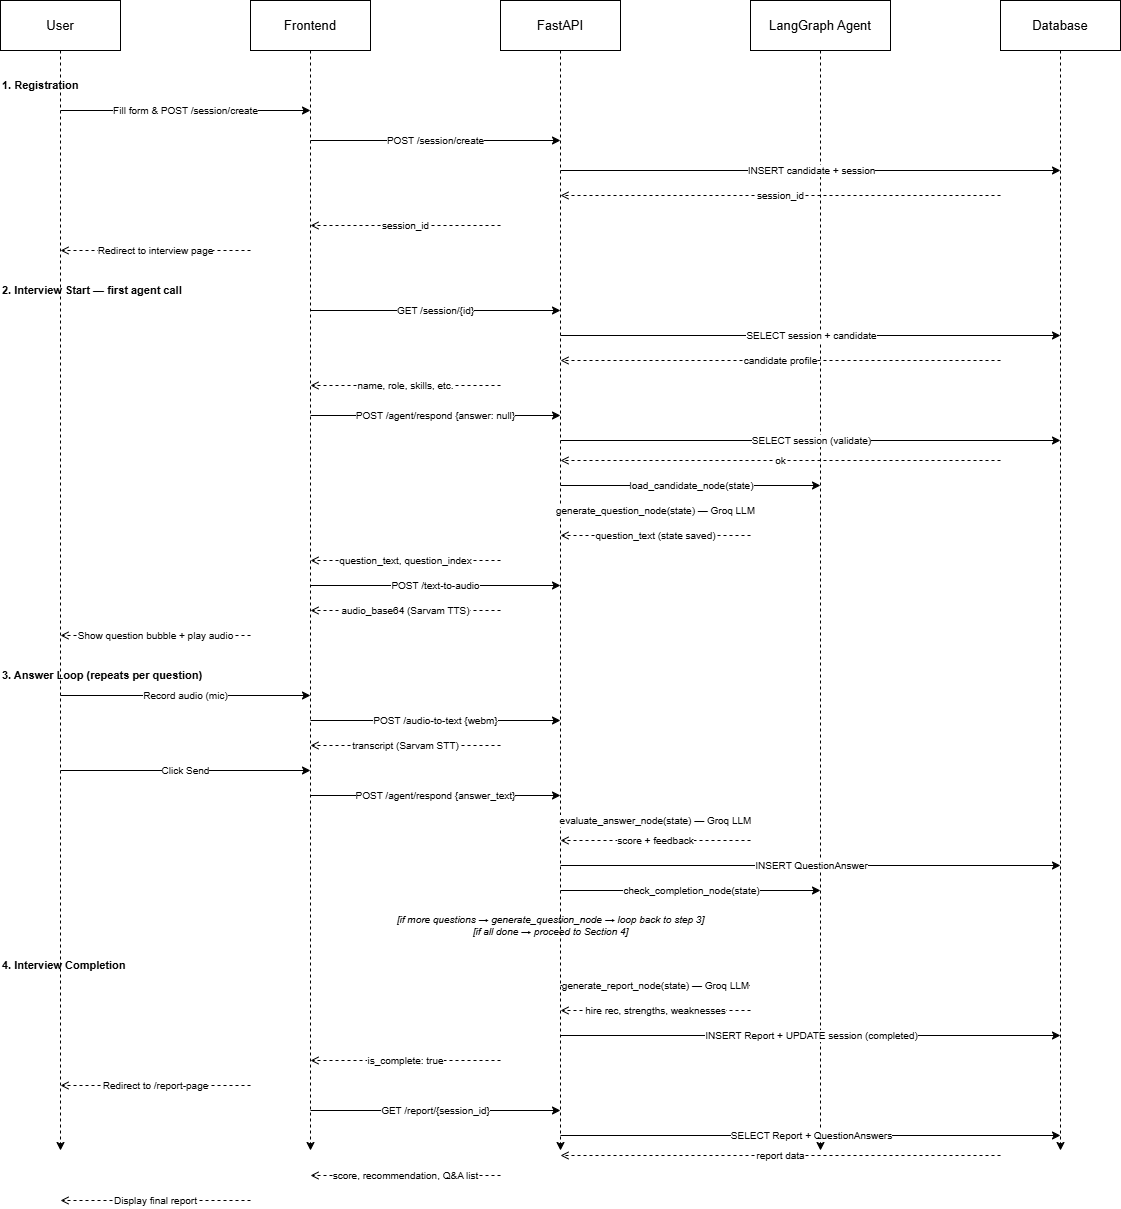

The diagram above was exported from draw.io. Its source (the exported page's mxGraphModel, read from the mxfile embedded in the PNG):
<mxGraphModel dx="1520" dy="765" grid="1" gridSize="10" guides="1" tooltips="1" connect="1" arrows="1" fold="1" page="1" pageScale="1" pageWidth="850" pageHeight="1100" math="0" shadow="0">
  <root>
    <mxCell id="0" />
    <mxCell id="1" parent="0" />
    <mxCell id="knhEaQxAW4vt0qkD6gm9-1" parent="1" style="text;html=1;align=center;verticalAlign=middle;resizable=0;strokeColor=#000000;fillColor=#ffffff;fontStyle=0;fontSize=13;whiteSpace=wrap;" value="User" vertex="1">
      <mxGeometry height="50" width="120" x="60" y="30" as="geometry" />
    </mxCell>
    <mxCell id="knhEaQxAW4vt0qkD6gm9-2" parent="1" style="text;html=1;align=center;verticalAlign=middle;resizable=0;strokeColor=#000000;fillColor=#ffffff;fontStyle=0;fontSize=13;whiteSpace=wrap;" value="Frontend" vertex="1">
      <mxGeometry height="50" width="120" x="310" y="30" as="geometry" />
    </mxCell>
    <mxCell id="knhEaQxAW4vt0qkD6gm9-3" parent="1" style="text;html=1;align=center;verticalAlign=middle;resizable=0;strokeColor=#000000;fillColor=#ffffff;fontStyle=0;fontSize=13;whiteSpace=wrap;" value="FastAPI" vertex="1">
      <mxGeometry height="50" width="120" x="560" y="30" as="geometry" />
    </mxCell>
    <mxCell id="knhEaQxAW4vt0qkD6gm9-4" parent="1" style="text;html=1;align=center;verticalAlign=middle;resizable=0;strokeColor=#000000;fillColor=#ffffff;fontStyle=0;fontSize=13;whiteSpace=wrap;" value="LangGraph Agent" vertex="1">
      <mxGeometry height="50" width="140" x="810" y="30" as="geometry" />
    </mxCell>
    <mxCell id="knhEaQxAW4vt0qkD6gm9-5" parent="1" style="text;html=1;align=center;verticalAlign=middle;resizable=0;strokeColor=#000000;fillColor=#ffffff;fontStyle=0;fontSize=13;whiteSpace=wrap;" value="Database" vertex="1">
      <mxGeometry height="50" width="120" x="1060" y="30" as="geometry" />
    </mxCell>
    <mxCell id="knhEaQxAW4vt0qkD6gm9-6" edge="1" parent="1" source="knhEaQxAW4vt0qkD6gm9-1" style="edgeStyle=none;html=1;dashed=1;strokeColor=#000000;exitX=0.5;exitY=1;exitDx=0;exitDy=0;">
      <mxGeometry relative="1" as="geometry">
        <mxPoint x="120" y="1180" as="targetPoint" />
      </mxGeometry>
    </mxCell>
    <mxCell id="knhEaQxAW4vt0qkD6gm9-7" edge="1" parent="1" source="knhEaQxAW4vt0qkD6gm9-2" style="edgeStyle=none;html=1;dashed=1;strokeColor=#000000;exitX=0.5;exitY=1;exitDx=0;exitDy=0;">
      <mxGeometry relative="1" as="geometry">
        <mxPoint x="370" y="1180" as="targetPoint" />
      </mxGeometry>
    </mxCell>
    <mxCell id="knhEaQxAW4vt0qkD6gm9-8" edge="1" parent="1" source="knhEaQxAW4vt0qkD6gm9-3" style="edgeStyle=none;html=1;dashed=1;strokeColor=#000000;exitX=0.5;exitY=1;exitDx=0;exitDy=0;">
      <mxGeometry relative="1" as="geometry">
        <mxPoint x="620" y="1180" as="targetPoint" />
      </mxGeometry>
    </mxCell>
    <mxCell id="knhEaQxAW4vt0qkD6gm9-9" edge="1" parent="1" source="knhEaQxAW4vt0qkD6gm9-4" style="edgeStyle=none;html=1;dashed=1;strokeColor=#000000;exitX=0.5;exitY=1;exitDx=0;exitDy=0;">
      <mxGeometry relative="1" as="geometry">
        <mxPoint x="880" y="1180" as="targetPoint" />
      </mxGeometry>
    </mxCell>
    <mxCell id="knhEaQxAW4vt0qkD6gm9-10" edge="1" parent="1" source="knhEaQxAW4vt0qkD6gm9-5" style="edgeStyle=none;html=1;dashed=1;strokeColor=#000000;exitX=0.5;exitY=1;exitDx=0;exitDy=0;">
      <mxGeometry relative="1" as="geometry">
        <mxPoint x="1120" y="1180" as="targetPoint" />
      </mxGeometry>
    </mxCell>
    <mxCell id="knhEaQxAW4vt0qkD6gm9-11" parent="1" style="text;html=1;align=left;verticalAlign=middle;resizable=0;strokeColor=none;fillColor=none;fontStyle=1;fontSize=11;" value="1. Registration" vertex="1">
      <mxGeometry height="20" width="200" x="60" y="105" as="geometry" />
    </mxCell>
    <mxCell id="knhEaQxAW4vt0qkD6gm9-12" edge="1" parent="1" style="edgeStyle=orthogonalEdgeStyle;html=1;strokeColor=#000000;fillColor=#000000;fontSize=10;exitX=1;exitY=0.5;exitDx=0;exitDy=0;" value="Fill form &amp; POST /session/create">
      <mxGeometry relative="1" as="geometry">
        <mxPoint x="120" y="140" as="sourcePoint" />
        <mxPoint x="370" y="140" as="targetPoint" />
      </mxGeometry>
    </mxCell>
    <mxCell id="knhEaQxAW4vt0qkD6gm9-13" edge="1" parent="1" style="edgeStyle=orthogonalEdgeStyle;html=1;strokeColor=#000000;fillColor=#000000;fontSize=10;" value="POST /session/create">
      <mxGeometry relative="1" as="geometry">
        <mxPoint x="370" y="170" as="sourcePoint" />
        <mxPoint x="620" y="170" as="targetPoint" />
      </mxGeometry>
    </mxCell>
    <mxCell id="knhEaQxAW4vt0qkD6gm9-14" edge="1" parent="1" style="edgeStyle=orthogonalEdgeStyle;html=1;strokeColor=#000000;fillColor=#000000;fontSize=10;" value="INSERT candidate + session">
      <mxGeometry relative="1" as="geometry">
        <mxPoint x="620" y="200" as="sourcePoint" />
        <mxPoint x="1120" y="200" as="targetPoint" />
      </mxGeometry>
    </mxCell>
    <mxCell id="knhEaQxAW4vt0qkD6gm9-15" edge="1" parent="1" style="edgeStyle=orthogonalEdgeStyle;html=1;strokeColor=#000000;fillColor=#000000;fontSize=10;dashed=1;endArrow=open;endFill=0;" value="session_id">
      <mxGeometry relative="1" as="geometry">
        <mxPoint x="1060" y="225" as="sourcePoint" />
        <mxPoint x="620" y="225" as="targetPoint" />
      </mxGeometry>
    </mxCell>
    <mxCell id="knhEaQxAW4vt0qkD6gm9-16" edge="1" parent="1" style="edgeStyle=orthogonalEdgeStyle;html=1;strokeColor=#000000;fillColor=#000000;fontSize=10;dashed=1;endArrow=open;endFill=0;" value="session_id">
      <mxGeometry relative="1" as="geometry">
        <mxPoint x="560" y="255" as="sourcePoint" />
        <mxPoint x="370" y="255" as="targetPoint" />
      </mxGeometry>
    </mxCell>
    <mxCell id="knhEaQxAW4vt0qkD6gm9-17" edge="1" parent="1" style="edgeStyle=orthogonalEdgeStyle;html=1;strokeColor=#000000;fillColor=#000000;fontSize=10;dashed=1;endArrow=open;endFill=0;" value="Redirect to interview page">
      <mxGeometry relative="1" as="geometry">
        <mxPoint x="310" y="280" as="sourcePoint" />
        <mxPoint x="120" y="280" as="targetPoint" />
      </mxGeometry>
    </mxCell>
    <mxCell id="knhEaQxAW4vt0qkD6gm9-18" parent="1" style="text;html=1;align=left;verticalAlign=middle;resizable=0;strokeColor=none;fillColor=none;fontStyle=1;fontSize=11;" value="2. Interview Start — first agent call" vertex="1">
      <mxGeometry height="20" width="300" x="60" y="310" as="geometry" />
    </mxCell>
    <mxCell id="knhEaQxAW4vt0qkD6gm9-19" edge="1" parent="1" style="edgeStyle=orthogonalEdgeStyle;html=1;strokeColor=#000000;fillColor=#000000;fontSize=10;" value="GET /session/{id}">
      <mxGeometry relative="1" as="geometry">
        <mxPoint x="370" y="340" as="sourcePoint" />
        <mxPoint x="620" y="340" as="targetPoint" />
      </mxGeometry>
    </mxCell>
    <mxCell id="knhEaQxAW4vt0qkD6gm9-20" edge="1" parent="1" style="edgeStyle=orthogonalEdgeStyle;html=1;strokeColor=#000000;fillColor=#000000;fontSize=10;" value="SELECT session + candidate">
      <mxGeometry relative="1" as="geometry">
        <mxPoint x="620" y="365" as="sourcePoint" />
        <mxPoint x="1120" y="365" as="targetPoint" />
      </mxGeometry>
    </mxCell>
    <mxCell id="knhEaQxAW4vt0qkD6gm9-21" edge="1" parent="1" style="edgeStyle=orthogonalEdgeStyle;html=1;strokeColor=#000000;fontSize=10;dashed=1;endArrow=open;endFill=0;" value="candidate profile">
      <mxGeometry relative="1" as="geometry">
        <mxPoint x="1060" y="390" as="sourcePoint" />
        <mxPoint x="620" y="390" as="targetPoint" />
      </mxGeometry>
    </mxCell>
    <mxCell id="knhEaQxAW4vt0qkD6gm9-22" edge="1" parent="1" style="edgeStyle=orthogonalEdgeStyle;html=1;strokeColor=#000000;fontSize=10;dashed=1;endArrow=open;endFill=0;" value="name, role, skills, etc.">
      <mxGeometry relative="1" as="geometry">
        <mxPoint x="560" y="415" as="sourcePoint" />
        <mxPoint x="370" y="415" as="targetPoint" />
      </mxGeometry>
    </mxCell>
    <mxCell id="knhEaQxAW4vt0qkD6gm9-23" edge="1" parent="1" style="edgeStyle=orthogonalEdgeStyle;html=1;strokeColor=#000000;fillColor=#000000;fontSize=10;" value="POST /agent/respond {answer: null}">
      <mxGeometry relative="1" as="geometry">
        <mxPoint x="370" y="445" as="sourcePoint" />
        <mxPoint x="620" y="445" as="targetPoint" />
      </mxGeometry>
    </mxCell>
    <mxCell id="knhEaQxAW4vt0qkD6gm9-24" edge="1" parent="1" style="edgeStyle=orthogonalEdgeStyle;html=1;strokeColor=#000000;fillColor=#000000;fontSize=10;" value="SELECT session (validate)">
      <mxGeometry relative="1" as="geometry">
        <mxPoint x="620" y="470" as="sourcePoint" />
        <mxPoint x="1120" y="470" as="targetPoint" />
      </mxGeometry>
    </mxCell>
    <mxCell id="knhEaQxAW4vt0qkD6gm9-25" edge="1" parent="1" style="edgeStyle=orthogonalEdgeStyle;html=1;strokeColor=#000000;fontSize=10;dashed=1;endArrow=open;endFill=0;" value="ok">
      <mxGeometry relative="1" as="geometry">
        <mxPoint x="1060" y="490" as="sourcePoint" />
        <mxPoint x="620" y="490" as="targetPoint" />
      </mxGeometry>
    </mxCell>
    <mxCell id="knhEaQxAW4vt0qkD6gm9-26" edge="1" parent="1" style="edgeStyle=orthogonalEdgeStyle;html=1;strokeColor=#000000;fillColor=#000000;fontSize=10;" value="load_candidate_node(state)">
      <mxGeometry relative="1" as="geometry">
        <mxPoint x="620" y="515" as="sourcePoint" />
        <mxPoint x="880" y="515" as="targetPoint" />
      </mxGeometry>
    </mxCell>
    <mxCell id="knhEaQxAW4vt0qkD6gm9-27" edge="1" parent="1" style="edgeStyle=orthogonalEdgeStyle;html=1;strokeColor=#000000;fillColor=#000000;fontSize=10;" value="generate_question_node(state) — Groq LLM">
      <mxGeometry relative="1" as="geometry">
        <mxPoint x="620" y="540" as="sourcePoint" />
        <mxPoint x="810" y="540" as="targetPoint" />
      </mxGeometry>
    </mxCell>
    <mxCell id="knhEaQxAW4vt0qkD6gm9-28" edge="1" parent="1" style="edgeStyle=orthogonalEdgeStyle;html=1;strokeColor=#000000;fontSize=10;dashed=1;endArrow=open;endFill=0;" value="question_text (state saved)">
      <mxGeometry relative="1" as="geometry">
        <mxPoint x="810" y="565" as="sourcePoint" />
        <mxPoint x="620" y="565" as="targetPoint" />
      </mxGeometry>
    </mxCell>
    <mxCell id="knhEaQxAW4vt0qkD6gm9-29" edge="1" parent="1" style="edgeStyle=orthogonalEdgeStyle;html=1;strokeColor=#000000;fontSize=10;dashed=1;endArrow=open;endFill=0;" value="question_text, question_index">
      <mxGeometry relative="1" as="geometry">
        <mxPoint x="560" y="590" as="sourcePoint" />
        <mxPoint x="370" y="590" as="targetPoint" />
      </mxGeometry>
    </mxCell>
    <mxCell id="knhEaQxAW4vt0qkD6gm9-30" edge="1" parent="1" style="edgeStyle=orthogonalEdgeStyle;html=1;strokeColor=#000000;fillColor=#000000;fontSize=10;" value="POST /text-to-audio">
      <mxGeometry relative="1" as="geometry">
        <mxPoint x="370" y="615" as="sourcePoint" />
        <mxPoint x="620" y="615" as="targetPoint" />
      </mxGeometry>
    </mxCell>
    <mxCell id="knhEaQxAW4vt0qkD6gm9-31" edge="1" parent="1" style="edgeStyle=orthogonalEdgeStyle;html=1;strokeColor=#000000;fontSize=10;dashed=1;endArrow=open;endFill=0;" value="audio_base64 (Sarvam TTS)">
      <mxGeometry relative="1" as="geometry">
        <mxPoint x="560" y="640" as="sourcePoint" />
        <mxPoint x="370" y="640" as="targetPoint" />
      </mxGeometry>
    </mxCell>
    <mxCell id="knhEaQxAW4vt0qkD6gm9-32" edge="1" parent="1" style="edgeStyle=orthogonalEdgeStyle;html=1;strokeColor=#000000;fontSize=10;dashed=1;endArrow=open;endFill=0;" value="Show question bubble + play audio">
      <mxGeometry relative="1" as="geometry">
        <mxPoint x="310" y="665" as="sourcePoint" />
        <mxPoint x="120" y="665" as="targetPoint" />
      </mxGeometry>
    </mxCell>
    <mxCell id="knhEaQxAW4vt0qkD6gm9-33" parent="1" style="text;html=1;align=left;verticalAlign=middle;resizable=0;strokeColor=none;fillColor=none;fontStyle=1;fontSize=11;" value="3. Answer Loop (repeats per question)" vertex="1">
      <mxGeometry height="20" width="320" x="60" y="695" as="geometry" />
    </mxCell>
    <mxCell id="knhEaQxAW4vt0qkD6gm9-34" edge="1" parent="1" style="edgeStyle=orthogonalEdgeStyle;html=1;strokeColor=#000000;fillColor=#000000;fontSize=10;" value="Record audio (mic)">
      <mxGeometry relative="1" as="geometry">
        <mxPoint x="120" y="725" as="sourcePoint" />
        <mxPoint x="370" y="725" as="targetPoint" />
      </mxGeometry>
    </mxCell>
    <mxCell id="knhEaQxAW4vt0qkD6gm9-35" edge="1" parent="1" style="edgeStyle=orthogonalEdgeStyle;html=1;strokeColor=#000000;fillColor=#000000;fontSize=10;" value="POST /audio-to-text {webm}">
      <mxGeometry relative="1" as="geometry">
        <mxPoint x="370" y="750" as="sourcePoint" />
        <mxPoint x="620" y="750" as="targetPoint" />
      </mxGeometry>
    </mxCell>
    <mxCell id="knhEaQxAW4vt0qkD6gm9-36" edge="1" parent="1" style="edgeStyle=orthogonalEdgeStyle;html=1;strokeColor=#000000;fontSize=10;dashed=1;endArrow=open;endFill=0;" value="transcript (Sarvam STT)">
      <mxGeometry relative="1" as="geometry">
        <mxPoint x="560" y="775" as="sourcePoint" />
        <mxPoint x="370" y="775" as="targetPoint" />
      </mxGeometry>
    </mxCell>
    <mxCell id="knhEaQxAW4vt0qkD6gm9-37" edge="1" parent="1" style="edgeStyle=orthogonalEdgeStyle;html=1;strokeColor=#000000;fillColor=#000000;fontSize=10;" value="Click Send">
      <mxGeometry relative="1" as="geometry">
        <mxPoint x="120" y="800" as="sourcePoint" />
        <mxPoint x="370" y="800" as="targetPoint" />
      </mxGeometry>
    </mxCell>
    <mxCell id="knhEaQxAW4vt0qkD6gm9-38" edge="1" parent="1" style="edgeStyle=orthogonalEdgeStyle;html=1;strokeColor=#000000;fillColor=#000000;fontSize=10;" value="POST /agent/respond {answer_text}">
      <mxGeometry relative="1" as="geometry">
        <mxPoint x="370" y="825" as="sourcePoint" />
        <mxPoint x="620" y="825" as="targetPoint" />
      </mxGeometry>
    </mxCell>
    <mxCell id="knhEaQxAW4vt0qkD6gm9-39" edge="1" parent="1" style="edgeStyle=orthogonalEdgeStyle;html=1;strokeColor=#000000;fillColor=#000000;fontSize=10;" value="evaluate_answer_node(state) — Groq LLM">
      <mxGeometry relative="1" as="geometry">
        <mxPoint x="620" y="850" as="sourcePoint" />
        <mxPoint x="810" y="850" as="targetPoint" />
      </mxGeometry>
    </mxCell>
    <mxCell id="knhEaQxAW4vt0qkD6gm9-40" edge="1" parent="1" style="edgeStyle=orthogonalEdgeStyle;html=1;strokeColor=#000000;fontSize=10;dashed=1;endArrow=open;endFill=0;" value="score + feedback">
      <mxGeometry relative="1" as="geometry">
        <mxPoint x="810" y="870" as="sourcePoint" />
        <mxPoint x="620" y="870" as="targetPoint" />
      </mxGeometry>
    </mxCell>
    <mxCell id="knhEaQxAW4vt0qkD6gm9-41" edge="1" parent="1" style="edgeStyle=orthogonalEdgeStyle;html=1;strokeColor=#000000;fillColor=#000000;fontSize=10;" value="INSERT QuestionAnswer">
      <mxGeometry relative="1" as="geometry">
        <mxPoint x="620" y="895" as="sourcePoint" />
        <mxPoint x="1120" y="895" as="targetPoint" />
      </mxGeometry>
    </mxCell>
    <mxCell id="knhEaQxAW4vt0qkD6gm9-42" edge="1" parent="1" style="edgeStyle=orthogonalEdgeStyle;html=1;strokeColor=#000000;fillColor=#000000;fontSize=10;" value="check_completion_node(state)">
      <mxGeometry relative="1" as="geometry">
        <mxPoint x="620" y="920" as="sourcePoint" />
        <mxPoint x="880" y="920" as="targetPoint" />
      </mxGeometry>
    </mxCell>
    <mxCell id="knhEaQxAW4vt0qkD6gm9-43" parent="1" style="text;html=1;align=center;verticalAlign=middle;resizable=0;strokeColor=none;fillColor=none;fontStyle=2;fontSize=10;" value="[if more questions → generate_question_node → loop back to step 3]&#10;[if all done → proceed to Section 4]" vertex="1">
      <mxGeometry height="30" width="600" x="310" y="940" as="geometry" />
    </mxCell>
    <mxCell id="knhEaQxAW4vt0qkD6gm9-44" parent="1" style="text;html=1;align=left;verticalAlign=middle;resizable=0;strokeColor=none;fillColor=none;fontStyle=1;fontSize=11;" value="4. Interview Completion" vertex="1">
      <mxGeometry height="20" width="250" x="60" y="985" as="geometry" />
    </mxCell>
    <mxCell id="knhEaQxAW4vt0qkD6gm9-45" edge="1" parent="1" style="edgeStyle=orthogonalEdgeStyle;html=1;strokeColor=#000000;fillColor=#000000;fontSize=10;" value="generate_report_node(state) — Groq LLM">
      <mxGeometry relative="1" as="geometry">
        <mxPoint x="620" y="1015" as="sourcePoint" />
        <mxPoint x="810" y="1015" as="targetPoint" />
      </mxGeometry>
    </mxCell>
    <mxCell id="knhEaQxAW4vt0qkD6gm9-46" edge="1" parent="1" style="edgeStyle=orthogonalEdgeStyle;html=1;strokeColor=#000000;fontSize=10;dashed=1;endArrow=open;endFill=0;" value="hire rec, strengths, weaknesses">
      <mxGeometry relative="1" as="geometry">
        <mxPoint x="810" y="1040" as="sourcePoint" />
        <mxPoint x="620" y="1040" as="targetPoint" />
      </mxGeometry>
    </mxCell>
    <mxCell id="knhEaQxAW4vt0qkD6gm9-47" edge="1" parent="1" style="edgeStyle=orthogonalEdgeStyle;html=1;strokeColor=#000000;fillColor=#000000;fontSize=10;" value="INSERT Report + UPDATE session (completed)">
      <mxGeometry relative="1" as="geometry">
        <mxPoint x="620" y="1065" as="sourcePoint" />
        <mxPoint x="1120" y="1065" as="targetPoint" />
      </mxGeometry>
    </mxCell>
    <mxCell id="knhEaQxAW4vt0qkD6gm9-48" edge="1" parent="1" style="edgeStyle=orthogonalEdgeStyle;html=1;strokeColor=#000000;fontSize=10;dashed=1;endArrow=open;endFill=0;" value="is_complete: true">
      <mxGeometry relative="1" as="geometry">
        <mxPoint x="560" y="1090" as="sourcePoint" />
        <mxPoint x="370" y="1090" as="targetPoint" />
      </mxGeometry>
    </mxCell>
    <mxCell id="knhEaQxAW4vt0qkD6gm9-49" edge="1" parent="1" style="edgeStyle=orthogonalEdgeStyle;html=1;strokeColor=#000000;fontSize=10;dashed=1;endArrow=open;endFill=0;" value="Redirect to /report-page">
      <mxGeometry relative="1" as="geometry">
        <mxPoint x="310" y="1115" as="sourcePoint" />
        <mxPoint x="120" y="1115" as="targetPoint" />
      </mxGeometry>
    </mxCell>
    <mxCell id="knhEaQxAW4vt0qkD6gm9-50" edge="1" parent="1" style="edgeStyle=orthogonalEdgeStyle;html=1;strokeColor=#000000;fillColor=#000000;fontSize=10;" value="GET /report/{session_id}">
      <mxGeometry relative="1" as="geometry">
        <mxPoint x="370" y="1140" as="sourcePoint" />
        <mxPoint x="620" y="1140" as="targetPoint" />
      </mxGeometry>
    </mxCell>
    <mxCell id="knhEaQxAW4vt0qkD6gm9-51" edge="1" parent="1" style="edgeStyle=orthogonalEdgeStyle;html=1;strokeColor=#000000;fillColor=#000000;fontSize=10;" value="SELECT Report + QuestionAnswers">
      <mxGeometry relative="1" as="geometry">
        <mxPoint x="620" y="1165" as="sourcePoint" />
        <mxPoint x="1120" y="1165" as="targetPoint" />
      </mxGeometry>
    </mxCell>
    <mxCell id="knhEaQxAW4vt0qkD6gm9-52" edge="1" parent="1" style="edgeStyle=orthogonalEdgeStyle;html=1;strokeColor=#000000;fontSize=10;dashed=1;endArrow=open;endFill=0;" value="report data">
      <mxGeometry relative="1" as="geometry">
        <mxPoint x="1060" y="1185" as="sourcePoint" />
        <mxPoint x="620" y="1185" as="targetPoint" />
      </mxGeometry>
    </mxCell>
    <mxCell id="knhEaQxAW4vt0qkD6gm9-53" edge="1" parent="1" style="edgeStyle=orthogonalEdgeStyle;html=1;strokeColor=#000000;fontSize=10;dashed=1;endArrow=open;endFill=0;" value="score, recommendation, Q&amp;A list">
      <mxGeometry relative="1" as="geometry">
        <mxPoint x="560" y="1205" as="sourcePoint" />
        <mxPoint x="370" y="1205" as="targetPoint" />
      </mxGeometry>
    </mxCell>
    <mxCell id="knhEaQxAW4vt0qkD6gm9-54" edge="1" parent="1" style="edgeStyle=orthogonalEdgeStyle;html=1;strokeColor=#000000;fontSize=10;dashed=1;endArrow=open;endFill=0;" value="Display final report">
      <mxGeometry relative="1" as="geometry">
        <mxPoint x="310" y="1230" as="sourcePoint" />
        <mxPoint x="120" y="1230" as="targetPoint" />
      </mxGeometry>
    </mxCell>
  </root>
</mxGraphModel>